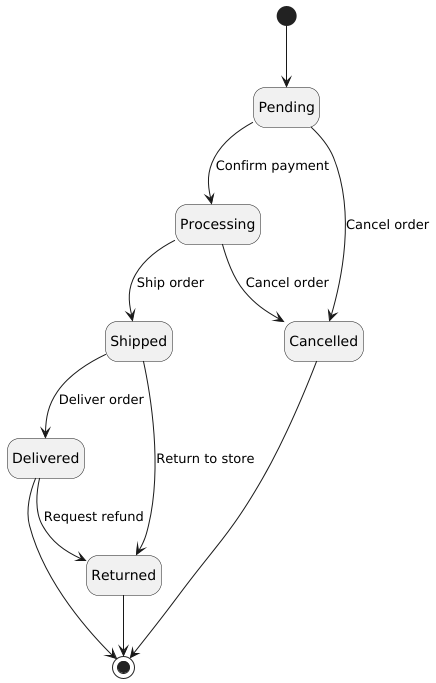

The diagram above was rendered by PlantUML. Its source (embedded in the PNG):
@startuml
'https://plantuml.com/state'-diagram

hide empty description

[*] --> Pending

Pending --> Processing : Confirm payment
Pending --> Cancelled : Cancel order

Processing --> Shipped : Ship order
Processing --> Cancelled : Cancel order

Shipped --> Delivered : Deliver order
Shipped --> Returned : Return to store

Delivered --> Returned : Request refund

Delivered --> [*]
Cancelled --> [*]
Returned --> [*]

@enduml